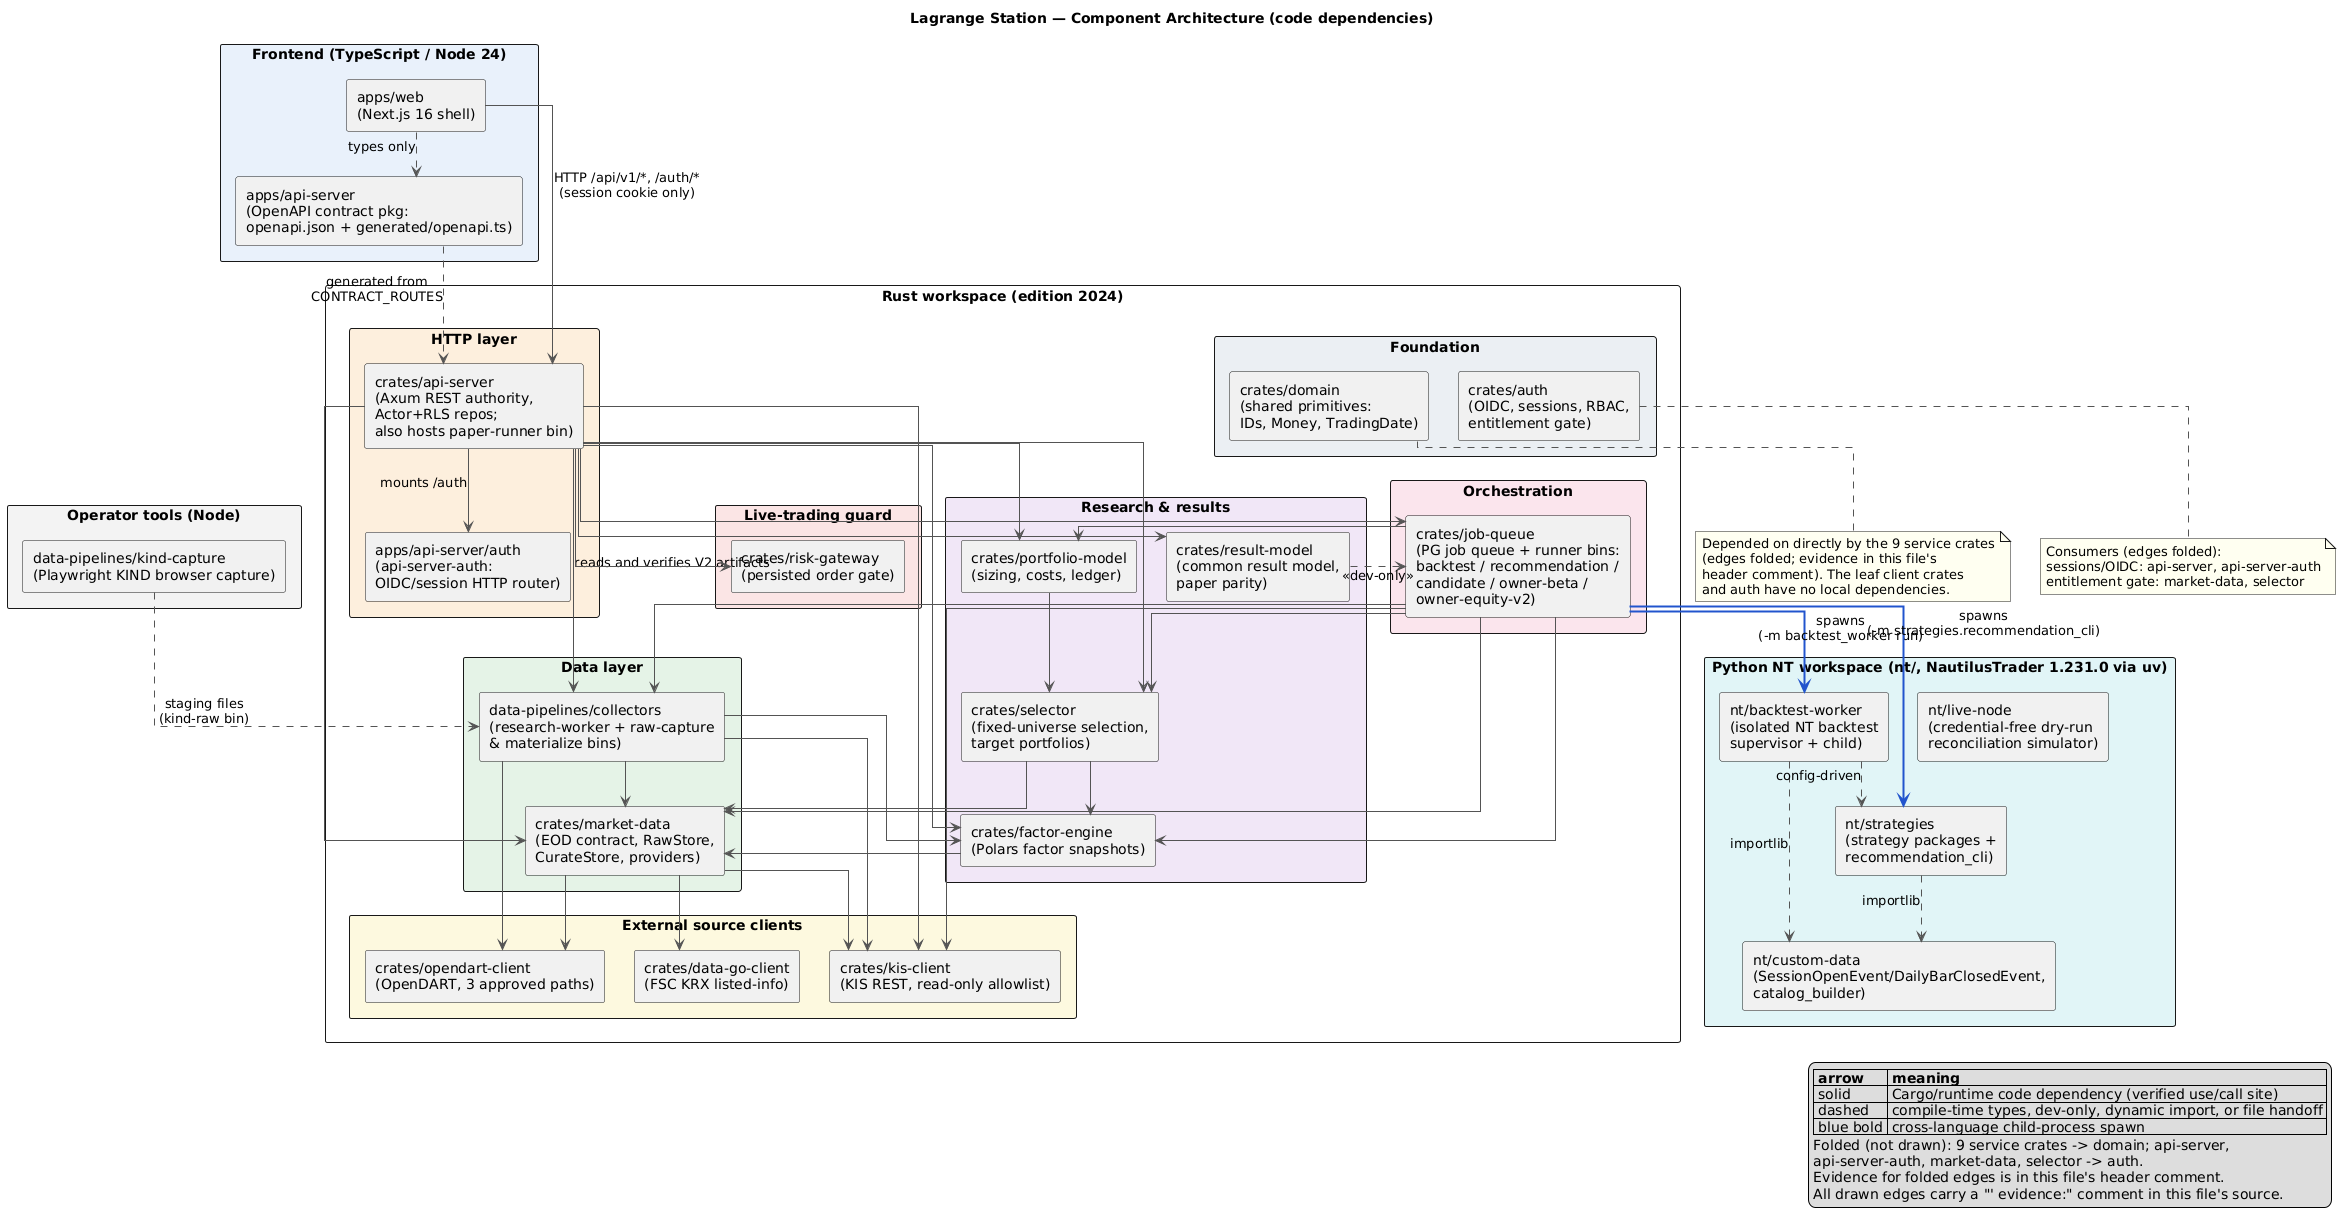

The diagram above was rendered by PlantUML. Its source (embedded in the PNG):
@startuml component_architecture
' =====================================================================
' Lagrange Station — static component / code-dependency architecture
' Generated 2026-09-04 from manifest + code-usage evidence.
' Every drawn arrow carries an evidence comment ("' evidence: <file:line>")
' pointing at the concrete code that makes the edge exist:
'   - Rust edges: Cargo.toml path dependency PLUS a real `use`/call site.
'   - Python edges: importlib / NT-config dynamic import sites.
'   - Cross-language edges: the exact process-spawn site.
' Edges with no code usage do not appear. Empty placeholder directories
' (nt/paper-runner, data-pipelines/normalizers, data-pipelines/validators,
' data-pipelines/nt-catalog-builder) are intentionally NOT components.
' The workspace member tests/integration/migration-contract is a test-only
' gate crate (sqlx::migrate! over migrations/) and is likewise omitted.
'
' READABILITY: ubiquitous foundation dependencies are FOLDED (not drawn).
' Nine crates directly depend on crates/domain and four components consume
' crates/auth (the leaf crates auth, kis-client, opendart-client and
' data-go-client have NO local dependencies at all). Drawing these folded
' edges adds 13 crossing lines and zero information; the production
' api-server -> collectors chart-verifier edge is drawn below.
' The folded edges and their code evidence:
'   api-server      -> domain  ' evidence: crates/api-server/src/live_order.rs:42
'   factor-engine   -> domain  ' evidence: crates/factor-engine/src/contract.rs:7
'   selector        -> domain  ' evidence: crates/selector/src/builder.rs:12
'   portfolio-model -> domain  ' evidence: crates/portfolio-model/src/paper_flow.rs:26
'   result-model    -> domain  ' evidence: crates/result-model/src/lib.rs:11
'   risk-gateway    -> domain  ' evidence: crates/risk-gateway/src/snapshot.rs:18
'   job-queue       -> domain  ' evidence: crates/job-queue/src/paper_valuation.rs:14
'   market-data     -> domain  ' evidence: crates/market-data/src/contract.rs:27
'   collectors      -> domain  ' evidence: data-pipelines/collectors/src/stock_price_beta_raw.rs:12
'   api-server      -> auth    ' evidence: crates/api-server/src/actor_tx.rs:15
'   api-server-auth -> auth    ' evidence: apps/api-server/auth/src/lib.rs:22-26
'   market-data     -> auth    ' evidence: crates/market-data/src/entitlement.rs:13
'   selector        -> auth    ' evidence: crates/selector/src/publish.rs:28
' =====================================================================

title Lagrange Station — Component Architecture (code dependencies)

skinparam componentStyle rectangle
skinparam packageStyle rectangle
skinparam shadowing false
skinparam linetype ortho
skinparam nodesep 30
skinparam ranksep 45
skinparam ArrowColor #555555
skinparam noteBackgroundColor #FFFFF0

package "Frontend (TypeScript / Node 24)" #E8F1FB {
  component "apps/web\n(Next.js 16 shell)" as web
  component "apps/api-server\n(OpenAPI contract pkg:\nopenapi.json + generated/openapi.ts)" as api_contract
}

package "Rust workspace (edition 2024)" {

  package "HTTP layer" #FDEEDC {
    component "crates/api-server\n(Axum REST authority,\nActor+RLS repos;\nalso hosts paper-runner bin)" as api_server
    component "apps/api-server/auth\n(api-server-auth:\nOIDC/session HTTP router)" as api_server_auth
  }

  package "Orchestration" #FBE4EC {
    component "crates/job-queue\n(PG job queue + runner bins:\nbacktest / recommendation /\ncandidate / owner-beta /\nowner-equity-v2)" as job_queue
  }

  package "Research & results" #F1E6F7 {
    component "crates/factor-engine\n(Polars factor snapshots)" as factor_engine
    component "crates/selector\n(fixed-universe selection,\ntarget portfolios)" as selector
    component "crates/portfolio-model\n(sizing, costs, ledger)" as portfolio_model
    component "crates/result-model\n(common result model,\npaper parity)" as result_model
  }

  package "Live-trading guard" #FBE5E5 {
    component "crates/risk-gateway\n(persisted order gate)" as risk_gateway
  }

  package "Data layer" #E5F3E7 {
    component "crates/market-data\n(EOD contract, RawStore,\nCurateStore, providers)" as market_data
    component "data-pipelines/collectors\n(research-worker + raw-capture\n& materialize bins)" as collectors
  }

  package "External source clients" #FCF8DE {
    component "crates/kis-client\n(KIS REST, read-only allowlist)" as kis_client
    component "crates/opendart-client\n(OpenDART, 3 approved paths)" as opendart_client
    component "crates/data-go-client\n(FSC KRX listed-info)" as data_go_client
  }

  package "Foundation" #EBEFF2 {
    component "crates/domain\n(shared primitives:\nIDs, Money, TradingDate)" as domain
    component "crates/auth\n(OIDC, sessions, RBAC,\nentitlement gate)" as auth
  }
}

note bottom of domain
  Depended on directly by the 9 service crates
  (edges folded; evidence in this file's
  header comment). The leaf client crates
  and auth have no local dependencies.
end note

note bottom of auth
  Consumers (edges folded):
  sessions/OIDC: api-server, api-server-auth
  entitlement gate: market-data, selector
end note

package "Python NT workspace (nt/, NautilusTrader 1.231.0 via uv)" #E0F4F6 {
  component "nt/backtest-worker\n(isolated NT backtest\nsupervisor + child)" as backtest_worker
  component "nt/strategies\n(strategy packages +\nrecommendation_cli)" as strategies
  component "nt/custom-data\n(SessionOpenEvent/DailyBarClosedEvent,\ncatalog_builder)" as custom_data
  component "nt/live-node\n(credential-free dry-run\nreconciliation simulator)" as live_node
}

package "Operator tools (Node)" #F2F2F2 {
  component "data-pipelines/kind-capture\n(Playwright KIND browser capture)" as kind_capture
}

' ---------------- Frontend edges ----------------

' evidence: apps/web/lib/api/server-client.ts:23-38 (ky transport), apps/web/lib/api/server-session.ts:18-29 (API_INTERNAL_URL)
web --> api_server : HTTP /api/v1/*, /auth/*\n(session cookie only)

' evidence: apps/web/tsconfig.json:28 (path alias), apps/web/lib/api/contracts.ts:1 (import type only)
web ..> api_contract : types only

' evidence: apps/api-server/scripts/openapi-spec.mjs:1-9 (mirrors crates/api-server/src/contract.rs CONTRACT_ROUTES 1:1)
api_contract ..> api_server : generated from\nCONTRACT_ROUTES

' ---------------- api-server edges ----------------

' evidence: crates/api-server/src/runtime.rs:13,1119-1121 (use api_server_auth::RouterState; .merge(api_server_auth::router(...)))
api_server --> api_server_auth : mounts /auth

' evidence: crates/api-server/Cargo.toml:27 (production path dependency); crates/api-server/src/http/owner_equity_v2.rs:16-18,691-735 (imports and invokes read_owner_equity_artifact)
api_server --> collectors : reads and verifies V2 artifacts

' evidence: crates/api-server/src/repos/owner_equity_v2.rs:10 (use factor_engine::owner_equity_v2::OwnerEquitySignalRow)
api_server --> factor_engine
' evidence: crates/api-server/src/live_order.rs:49,143 (risk_gateway::evaluate_and_record)
api_server --> risk_gateway
' evidence: crates/api-server/src/live_order.rs:43 (use kis_client::mapping::{OrderRequest,..})
api_server --> kis_client
' evidence: crates/api-server/src/actor_tx.rs:16, crates/api-server/src/http/backtests.rs:496 (job_queue::batch::cancel_batch)
api_server --> job_queue
' evidence: crates/api-server/src/risk_snapshot.rs:148 (market_data::freshness::applicable_eod_age)
api_server --> market_data
' evidence: crates/api-server/src/http/backtests.rs:93 (portfolio_model::cost::CostProfile::resolve)
api_server --> portfolio_model
' evidence: crates/api-server/src/paper_session.rs:35 (use result_model::paper_parity::{ParityReport,..})
api_server --> result_model
' evidence: crates/api-server/src/http/strategies.rs:17 (selector::baseline::baseline_packages)
api_server --> selector

' ---------------- job-queue edges ----------------

' evidence: crates/job-queue/src/owner_equity_v2.rs:24 (use factor_engine::owner_equity_v2::{..})
job_queue --> factor_engine
' evidence: crates/job-queue/src/recommendation/compute.rs:14-15 (use selector::baseline / selector::registry)
job_queue --> selector
' evidence: crates/job-queue/src/paper_valuation.rs:17 (use portfolio_model::cost::CostProfile)
job_queue --> portfolio_model
' evidence: crates/job-queue/src/paper_valuation.rs:15 (use market_data::CurateStore)
job_queue --> market_data
' evidence: crates/job-queue/src/owner_equity_v2/runtime.rs:11 (use collectors::owner_equity_v2::materialize_owner_equity_from_raw_allow_insufficient)
job_queue --> collectors
' evidence: crates/job-queue/src/bin/owner-equity-v2-runner.rs:17-18 (use kis_client::clock::Clock, kis_client::live_transport::LiveTransport)
job_queue --> kis_client

' ---------------- research / results edges ----------------

' evidence: crates/factor-engine/src/price_only.rs:9-11 (use market_data::{ApprovedHistoricalPriceOnlyArtifact,..})
factor_engine --> market_data

' evidence: crates/selector/src/publish.rs:32 (use market_data::{DataUse, InstrumentMaster,..})
selector --> market_data
' evidence: crates/selector/src/builder.rs:13 (use factor_engine::FactorSnapshot)
selector --> factor_engine

' evidence: crates/portfolio-model/src/sizing.rs:35 (use selector::TargetPortfolio)
portfolio_model --> selector

' evidence: crates/result-model/Cargo.toml [dev-dependencies]; crates/result-model/tests/robustness_harness.rs:29
result_model ..> job_queue : <<dev-only>>

' ---------------- data-layer edges ----------------

' evidence: crates/market-data/src/providers/kis_candidate.rs:16 (use kis_client::{KisError, RequestKind})
market_data --> kis_client
' evidence: crates/market-data/src/providers/opendart.rs:121,123 (impl OpenDartRead for opendart_client::OpenDartClient)
market_data --> opendart_client
' evidence: crates/market-data/src/providers/fsc_krx_listed.rs:17,36 (use data_go_client::{..})
market_data --> data_go_client

' evidence: data-pipelines/collectors/src/worker.rs:22 (use market_data::contract), worker.rs:960 (RawStore::new), worker.rs:2635 (CurateStore::new)
collectors --> market_data
' evidence: data-pipelines/collectors/src/stock_price_beta_materialize.rs:9 (use factor_engine::{..})
collectors --> factor_engine
' evidence: data-pipelines/collectors/src/worker.rs:14 (use kis_client::clock::Clock)
collectors --> kis_client
' evidence: data-pipelines/collectors/src/bin/opendart-raw.rs:55 (use opendart_client::{..})
collectors --> opendart_client

' ---------------- Rust -> Python process boundary ----------------

' evidence: crates/job-queue/src/runner.rs:3465-3527 (Command::new(uv_bin) .. "python -m backtest_worker run --request --output-dir --status-path --scratch")
job_queue -[#2255CC,bold]-> backtest_worker : spawns\n(-m backtest_worker run)

' evidence: crates/job-queue/src/recommendation/child.rs:509-574 (Command::new(uv_bin) .. "python -m strategies.recommendation_cli --request --result --status")
job_queue -[#2255CC,bold]-> strategies : spawns\n(-m strategies.recommendation_cli)

' ---------------- Python NT edges (all dynamic imports) ----------------

' evidence: nt/backtest-worker/backtest_worker/simulate.py:43,150 (importlib.import_module("custom-data.catalog_builder"))
backtest_worker ..> custom_data : importlib
' evidence: nt/backtest-worker/backtest_worker/simulate.py:156-159,219-224 (strategy_path -> NT ImportableStrategyConfig)
backtest_worker ..> strategies : config-driven
' evidence: nt/strategies/_execution.py:56, nt/strategies/ma200_trend.py:45 (importlib.import_module("custom-data.session_events"))
strategies ..> custom_data : importlib

' live_node is deliberately self-contained: no imports to/from other nt packages,
' no broker/KIS client, execution_enabled=True always raises.
' evidence: nt/live-node/live_node/runtime.py:3-8,185-190

' ---------------- Operator capture -> Raw ingest ----------------

' evidence: producer = data-pipelines/kind-capture/capture.mjs:10,259-270 (writes staging capture.json + page HTML); consumer = data-pipelines/collectors/src/bin/kind-raw.rs:1-7,574 (load_staging reads that staging directory)
kind_capture ..> collectors : staging files\n(kind-raw bin)

legend right
  |= arrow |= meaning |
  | solid | Cargo/runtime code dependency (verified use/call site) |
  | dashed | compile-time types, dev-only, dynamic import, or file handoff |
  | blue bold | cross-language child-process spawn |
  Folded (not drawn): 9 service crates -> domain; api-server,
  api-server-auth, market-data, selector -> auth.
  Evidence for folded edges is in this file's header comment.
  All drawn edges carry a "' evidence:" comment in this file's source.
endlegend

@enduml